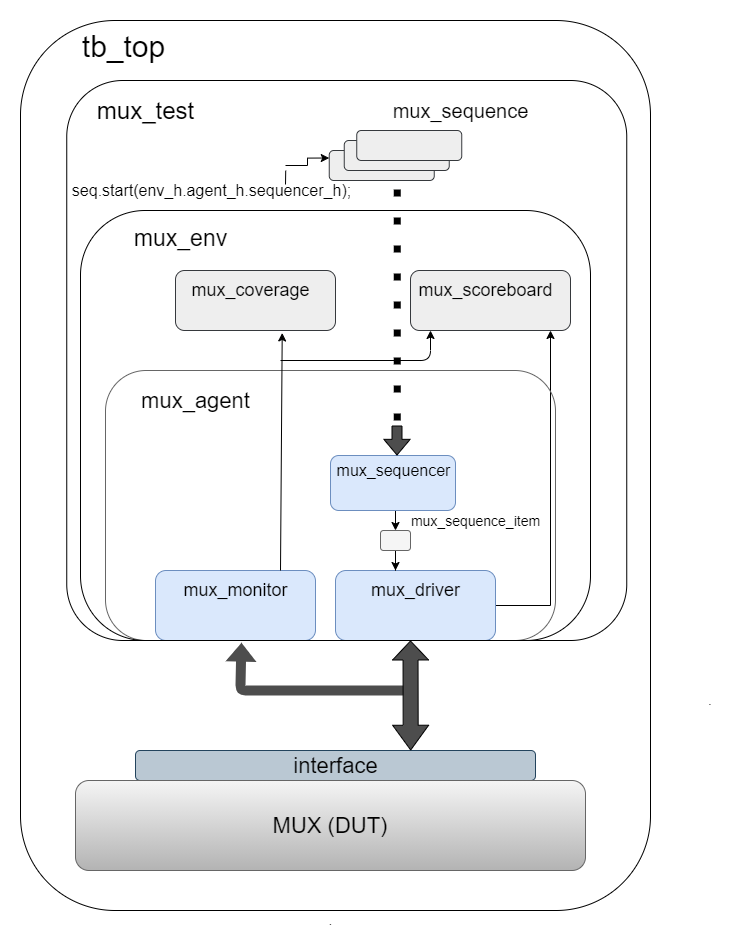

The diagram above was exported from draw.io. Its source (the exported page's mxGraphModel, read from the mxfile embedded in the PNG):
<mxGraphModel dx="1704" dy="988" grid="1" gridSize="10" guides="1" tooltips="1" connect="1" arrows="1" fold="1" page="1" pageScale="1" pageWidth="850" pageHeight="1100" math="0" shadow="0">
  <root>
    <mxCell id="0" />
    <mxCell id="1" parent="0" />
    <mxCell id="_zTxgqVAv7bLmXHR3wC0-12" style="edgeStyle=orthogonalEdgeStyle;rounded=0;orthogonalLoop=1;jettySize=auto;html=1;exitX=0.5;exitY=1;exitDx=0;exitDy=0;entryX=0.5;entryY=0;entryDx=0;entryDy=0;" parent="1" source="_zTxgqVAv7bLmXHR3wC0-1" target="_zTxgqVAv7bLmXHR3wC0-11" edge="1">
      <mxGeometry relative="1" as="geometry" />
    </mxCell>
    <mxCell id="_zTxgqVAv7bLmXHR3wC0-1" value="" style="rounded=1;whiteSpace=wrap;html=1;fillColor=#dae8fc;strokeColor=#6c8ebf;" parent="1" vertex="1">
      <mxGeometry x="310" y="445" width="125" height="55" as="geometry" />
    </mxCell>
    <mxCell id="_zTxgqVAv7bLmXHR3wC0-5" value="&lt;font style=&quot;font-size: 16px&quot;&gt;mux_sequencer&lt;/font&gt;" style="text;html=1;align=center;verticalAlign=middle;resizable=0;points=[];autosize=1;" parent="1" vertex="1">
      <mxGeometry x="308" y="450" width="130" height="20" as="geometry" />
    </mxCell>
    <mxCell id="_zTxgqVAv7bLmXHR3wC0-17" style="edgeStyle=orthogonalEdgeStyle;rounded=0;orthogonalLoop=1;jettySize=auto;html=1;entryX=0.875;entryY=1;entryDx=0;entryDy=0;entryPerimeter=0;" parent="1" source="_zTxgqVAv7bLmXHR3wC0-6" target="_zTxgqVAv7bLmXHR3wC0-25" edge="1">
      <mxGeometry relative="1" as="geometry">
        <mxPoint x="530" y="330" as="targetPoint" />
        <Array as="points">
          <mxPoint x="530" y="595" />
        </Array>
      </mxGeometry>
    </mxCell>
    <mxCell id="_zTxgqVAv7bLmXHR3wC0-6" value="" style="rounded=1;whiteSpace=wrap;html=1;fillColor=#dae8fc;strokeColor=#6c8ebf;" parent="1" vertex="1">
      <mxGeometry x="315" y="560" width="160" height="70" as="geometry" />
    </mxCell>
    <mxCell id="_zTxgqVAv7bLmXHR3wC0-7" value="&lt;font style=&quot;font-size: 18px&quot;&gt;mux_driver&lt;/font&gt;" style="text;html=1;align=center;verticalAlign=middle;resizable=0;points=[];autosize=1;" parent="1" vertex="1">
      <mxGeometry x="345" y="570" width="100" height="20" as="geometry" />
    </mxCell>
    <mxCell id="_zTxgqVAv7bLmXHR3wC0-8" value="" style="rounded=1;whiteSpace=wrap;html=1;fillColor=#dae8fc;strokeColor=#6c8ebf;" parent="1" vertex="1">
      <mxGeometry x="135" y="560" width="160" height="70" as="geometry" />
    </mxCell>
    <mxCell id="_zTxgqVAv7bLmXHR3wC0-9" value="&lt;font style=&quot;font-size: 18px&quot;&gt;mux_monitor&lt;/font&gt;" style="text;html=1;align=center;verticalAlign=middle;resizable=0;points=[];autosize=1;" parent="1" vertex="1">
      <mxGeometry x="155" y="570" width="120" height="20" as="geometry" />
    </mxCell>
    <mxCell id="_zTxgqVAv7bLmXHR3wC0-15" style="edgeStyle=orthogonalEdgeStyle;rounded=0;orthogonalLoop=1;jettySize=auto;html=1;entryX=0.375;entryY=0;entryDx=0;entryDy=0;entryPerimeter=0;" parent="1" source="_zTxgqVAv7bLmXHR3wC0-11" target="_zTxgqVAv7bLmXHR3wC0-6" edge="1">
      <mxGeometry relative="1" as="geometry" />
    </mxCell>
    <mxCell id="_zTxgqVAv7bLmXHR3wC0-11" value="" style="rounded=1;whiteSpace=wrap;html=1;fillColor=#f5f5f5;strokeColor=#666666;fontColor=#333333;" parent="1" vertex="1">
      <mxGeometry x="360" y="520" width="30" height="20" as="geometry" />
    </mxCell>
    <mxCell id="_zTxgqVAv7bLmXHR3wC0-16" value="&lt;font style=&quot;font-size: 14px&quot;&gt;mux_sequence_item&lt;/font&gt;" style="text;html=1;align=center;verticalAlign=middle;resizable=0;points=[];autosize=1;" parent="1" vertex="1">
      <mxGeometry x="385" y="500" width="140" height="20" as="geometry" />
    </mxCell>
    <mxCell id="_zTxgqVAv7bLmXHR3wC0-21" value="" style="rounded=1;whiteSpace=wrap;html=1;fillColor=none;strokeColor=none;" parent="1" vertex="1">
      <mxGeometry x="240" y="30" width="120" height="60" as="geometry" />
    </mxCell>
    <mxCell id="_zTxgqVAv7bLmXHR3wC0-22" value="" style="rounded=1;whiteSpace=wrap;html=1;gradientColor=#b3b3b3;strokeColor=#666666;fillColor=none;" parent="1" vertex="1">
      <mxGeometry x="85" y="360" width="450" height="270" as="geometry" />
    </mxCell>
    <mxCell id="_zTxgqVAv7bLmXHR3wC0-23" value="&lt;font style=&quot;font-size: 22px&quot;&gt;mux_agent&lt;/font&gt;" style="text;html=1;align=center;verticalAlign=middle;resizable=0;points=[];autosize=1;" parent="1" vertex="1">
      <mxGeometry x="115" y="380" width="120" height="20" as="geometry" />
    </mxCell>
    <mxCell id="_zTxgqVAv7bLmXHR3wC0-24" value="" style="rounded=1;whiteSpace=wrap;html=1;fillColor=#eeeeee;strokeColor=#36393d;" parent="1" vertex="1">
      <mxGeometry x="155" y="260" width="160" height="60" as="geometry" />
    </mxCell>
    <mxCell id="_zTxgqVAv7bLmXHR3wC0-25" value="" style="rounded=1;whiteSpace=wrap;html=1;fillColor=#eeeeee;strokeColor=#36393d;" parent="1" vertex="1">
      <mxGeometry x="390" y="260" width="160" height="60" as="geometry" />
    </mxCell>
    <mxCell id="_zTxgqVAv7bLmXHR3wC0-26" value="&lt;font style=&quot;font-size: 18px&quot;&gt;mux_coverage&lt;/font&gt;" style="text;html=1;align=center;verticalAlign=middle;resizable=0;points=[];autosize=1;" parent="1" vertex="1">
      <mxGeometry x="165" y="270" width="130" height="20" as="geometry" />
    </mxCell>
    <mxCell id="_zTxgqVAv7bLmXHR3wC0-27" value="&lt;font style=&quot;font-size: 18px&quot;&gt;mux_scoreboard&lt;/font&gt;" style="text;html=1;align=center;verticalAlign=middle;resizable=0;points=[];autosize=1;" parent="1" vertex="1">
      <mxGeometry x="390" y="270" width="150" height="20" as="geometry" />
    </mxCell>
    <mxCell id="_zTxgqVAv7bLmXHR3wC0-31" value="" style="endArrow=classic;html=1;entryX=0.125;entryY=1;entryDx=0;entryDy=0;entryPerimeter=0;" parent="1" target="_zTxgqVAv7bLmXHR3wC0-25" edge="1">
      <mxGeometry width="50" height="50" relative="1" as="geometry">
        <mxPoint x="260" y="350" as="sourcePoint" />
        <mxPoint x="410" y="330" as="targetPoint" />
        <Array as="points">
          <mxPoint x="410" y="350" />
        </Array>
      </mxGeometry>
    </mxCell>
    <mxCell id="_zTxgqVAv7bLmXHR3wC0-33" value="" style="rounded=1;whiteSpace=wrap;html=1;fillColor=none;" parent="1" vertex="1">
      <mxGeometry x="60" y="200" width="510" height="430" as="geometry" />
    </mxCell>
    <mxCell id="_zTxgqVAv7bLmXHR3wC0-34" value="&lt;font style=&quot;font-size: 23px&quot;&gt;mux_env&lt;/font&gt;" style="text;html=1;align=center;verticalAlign=middle;resizable=0;points=[];autosize=1;" parent="1" vertex="1">
      <mxGeometry x="105" y="218" width="110" height="20" as="geometry" />
    </mxCell>
    <mxCell id="_zTxgqVAv7bLmXHR3wC0-37" value="" style="rounded=1;whiteSpace=wrap;html=1;fillColor=#eeeeee;strokeColor=#36393d;" parent="1" vertex="1">
      <mxGeometry x="308.75" y="140" width="105" height="30" as="geometry" />
    </mxCell>
    <mxCell id="_zTxgqVAv7bLmXHR3wC0-38" value="" style="rounded=1;whiteSpace=wrap;html=1;fillColor=#eeeeee;strokeColor=#36393d;" parent="1" vertex="1">
      <mxGeometry x="323.75" y="130" width="105" height="30" as="geometry" />
    </mxCell>
    <mxCell id="_zTxgqVAv7bLmXHR3wC0-39" value="" style="rounded=1;whiteSpace=wrap;html=1;fillColor=#eeeeee;strokeColor=#36393d;" parent="1" vertex="1">
      <mxGeometry x="336.25" y="120" width="105" height="30" as="geometry" />
    </mxCell>
    <mxCell id="_zTxgqVAv7bLmXHR3wC0-40" value="&lt;font style=&quot;font-size: 20px&quot;&gt;mux_sequence&lt;/font&gt;" style="text;html=1;align=center;verticalAlign=middle;resizable=0;points=[];autosize=1;" parent="1" vertex="1">
      <mxGeometry x="365" y="90" width="150" height="20" as="geometry" />
    </mxCell>
    <mxCell id="_zTxgqVAv7bLmXHR3wC0-42" style="edgeStyle=orthogonalEdgeStyle;rounded=0;orthogonalLoop=1;jettySize=auto;html=1;entryX=0;entryY=0.25;entryDx=0;entryDy=0;" parent="1" target="_zTxgqVAv7bLmXHR3wC0-37" edge="1">
      <mxGeometry relative="1" as="geometry">
        <mxPoint x="265" y="155" as="sourcePoint" />
      </mxGeometry>
    </mxCell>
    <mxCell id="_zTxgqVAv7bLmXHR3wC0-41" value="&lt;font style=&quot;font-size: 16px&quot;&gt;seq.start(env_h.agent_h.sequencer_h);&lt;/font&gt;" style="text;html=1;align=center;verticalAlign=middle;resizable=0;points=[];autosize=1;" parent="1" vertex="1">
      <mxGeometry x="46.25" y="170" width="290" height="20" as="geometry" />
    </mxCell>
    <mxCell id="_zTxgqVAv7bLmXHR3wC0-44" value="" style="shape=flexArrow;endArrow=classic;html=1;endWidth=15.333333333333334;endSize=4.89;fillColor=#4D4D4D;" parent="1" edge="1">
      <mxGeometry width="50" height="50" relative="1" as="geometry">
        <mxPoint x="376.5" y="415" as="sourcePoint" />
        <mxPoint x="376.5" y="445" as="targetPoint" />
      </mxGeometry>
    </mxCell>
    <mxCell id="_zTxgqVAv7bLmXHR3wC0-45" value="" style="rounded=1;whiteSpace=wrap;html=1;fillColor=#bac8d3;strokeColor=#23445d;" parent="1" vertex="1">
      <mxGeometry x="115" y="740" width="400" height="30" as="geometry" />
    </mxCell>
    <mxCell id="_zTxgqVAv7bLmXHR3wC0-46" value="&lt;font style=&quot;font-size: 22px&quot;&gt;interface&lt;/font&gt;" style="text;html=1;align=center;verticalAlign=middle;resizable=0;points=[];autosize=1;" parent="1" vertex="1">
      <mxGeometry x="265" y="745" width="100" height="20" as="geometry" />
    </mxCell>
    <mxCell id="_zTxgqVAv7bLmXHR3wC0-47" value="" style="shape=flexArrow;endArrow=classic;html=1;fillColor=#4D4D4D;strokeColor=none;entryX=0.312;entryY=1.003;entryDx=0;entryDy=0;entryPerimeter=0;" parent="1" target="Y-LPYW2SQROk9tkXFU0W-2" edge="1">
      <mxGeometry width="50" height="50" relative="1" as="geometry">
        <mxPoint x="385" y="680" as="sourcePoint" />
        <mxPoint x="220" y="640" as="targetPoint" />
        <Array as="points">
          <mxPoint x="220" y="680" />
        </Array>
      </mxGeometry>
    </mxCell>
    <mxCell id="_zTxgqVAv7bLmXHR3wC0-48" value="" style="shape=flexArrow;endArrow=classic;startArrow=classic;html=1;strokeColor=#000000;fillColor=#4D4D4D;width=15;startSize=7.92;endSize=6;exitX=0.688;exitY=0;exitDx=0;exitDy=0;exitPerimeter=0;" parent="1" source="_zTxgqVAv7bLmXHR3wC0-45" edge="1">
      <mxGeometry width="50" height="50" relative="1" as="geometry">
        <mxPoint x="390.5" y="730" as="sourcePoint" />
        <mxPoint x="390" y="630" as="targetPoint" />
      </mxGeometry>
    </mxCell>
    <mxCell id="_zTxgqVAv7bLmXHR3wC0-49" value="&lt;font style=&quot;font-size: 22px&quot;&gt;MUX (DUT)&lt;/font&gt;" style="rounded=1;whiteSpace=wrap;html=1;gradientColor=#b3b3b3;fillColor=#f5f5f5;strokeColor=#666666;" parent="1" vertex="1">
      <mxGeometry x="55" y="770" width="510" height="90" as="geometry" />
    </mxCell>
    <mxCell id="_zTxgqVAv7bLmXHR3wC0-50" value="" style="rounded=1;whiteSpace=wrap;html=1;fillColor=none;" parent="1" vertex="1">
      <mxGeometry y="10" width="630" height="890" as="geometry" />
    </mxCell>
    <mxCell id="_zTxgqVAv7bLmXHR3wC0-51" value="&lt;font style=&quot;font-size: 30px&quot;&gt;tb_top&lt;/font&gt;" style="text;html=1;align=center;verticalAlign=middle;resizable=0;points=[];autosize=1;" parent="1" vertex="1">
      <mxGeometry x="53.25" y="21" width="100" height="30" as="geometry" />
    </mxCell>
    <mxCell id="_zTxgqVAv7bLmXHR3wC0-52" value="." style="text;html=1;strokeColor=none;fillColor=none;align=center;verticalAlign=middle;whiteSpace=wrap;rounded=0;" parent="1" vertex="1">
      <mxGeometry x="670" y="680" width="40" height="20" as="geometry" />
    </mxCell>
    <mxCell id="_zTxgqVAv7bLmXHR3wC0-53" value="." style="text;html=1;align=center;verticalAlign=middle;resizable=0;points=[];autosize=1;" parent="1" vertex="1">
      <mxGeometry x="300" y="900" width="20" height="20" as="geometry" />
    </mxCell>
    <mxCell id="Y-LPYW2SQROk9tkXFU0W-1" value="" style="endArrow=classic;html=1;entryX=0.667;entryY=1.041;entryDx=0;entryDy=0;entryPerimeter=0;" parent="1" target="_zTxgqVAv7bLmXHR3wC0-24" edge="1">
      <mxGeometry width="50" height="50" relative="1" as="geometry">
        <mxPoint x="260" y="560" as="sourcePoint" />
        <mxPoint x="310" y="510" as="targetPoint" />
      </mxGeometry>
    </mxCell>
    <mxCell id="Y-LPYW2SQROk9tkXFU0W-2" value="" style="rounded=1;whiteSpace=wrap;html=1;fillColor=none;arcSize=10;" parent="1" vertex="1">
      <mxGeometry x="46.25" y="70" width="560" height="560" as="geometry" />
    </mxCell>
    <mxCell id="Y-LPYW2SQROk9tkXFU0W-3" value="&lt;font style=&quot;font-size: 24px&quot;&gt;mux_test&lt;/font&gt;" style="text;html=1;align=center;verticalAlign=middle;resizable=0;points=[];autosize=1;" parent="1" vertex="1">
      <mxGeometry x="70" y="90" width="110" height="20" as="geometry" />
    </mxCell>
    <mxCell id="Y-LPYW2SQROk9tkXFU0W-4" value="" style="endArrow=none;dashed=1;html=1;dashPattern=1 3;strokeWidth=7;entryX=0.614;entryY=0.179;entryDx=0;entryDy=0;entryPerimeter=0;jumpSize=12;endSize=6;" parent="1" edge="1">
      <mxGeometry width="50" height="50" relative="1" as="geometry">
        <mxPoint x="376.75" y="410" as="sourcePoint" />
        <mxPoint x="376.84000000000015" y="170.24" as="targetPoint" />
      </mxGeometry>
    </mxCell>
    <mxCell id="1eKQBeaPqPcoeWwIOURg-1" value="" style="endArrow=none;html=1;entryX=0.391;entryY=0.161;entryDx=0;entryDy=0;entryPerimeter=0;" parent="1" target="Y-LPYW2SQROk9tkXFU0W-2" edge="1">
      <mxGeometry width="50" height="50" relative="1" as="geometry">
        <mxPoint x="265" y="174" as="sourcePoint" />
        <mxPoint x="265.25" y="163.92000000000002" as="targetPoint" />
      </mxGeometry>
    </mxCell>
  </root>
</mxGraphModel>